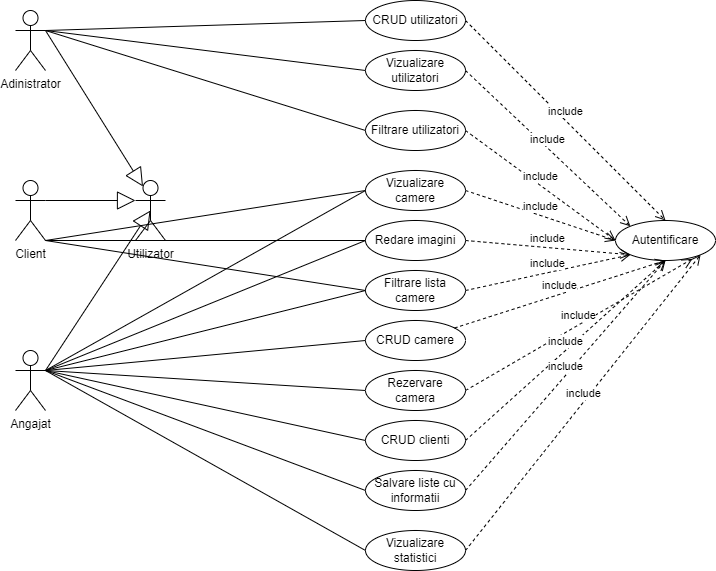

The diagram above was exported from draw.io. Its source (the exported page's mxGraphModel, read from the mxfile embedded in the PNG):
<mxGraphModel dx="1781" dy="736" grid="1" gridSize="10" guides="1" tooltips="1" connect="1" arrows="1" fold="1" page="1" pageScale="1" pageWidth="1169" pageHeight="827" math="0" shadow="0">
  <root>
    <mxCell id="0" />
    <mxCell id="1" parent="0" />
    <mxCell id="EtPCnFiX3apFm3Mgz0KW-1" value="Adinistrator" style="shape=umlActor;verticalLabelPosition=bottom;verticalAlign=top;html=1;outlineConnect=0;" vertex="1" parent="1">
      <mxGeometry x="40" y="20" width="30" height="60" as="geometry" />
    </mxCell>
    <mxCell id="EtPCnFiX3apFm3Mgz0KW-2" value="Client" style="shape=umlActor;verticalLabelPosition=bottom;verticalAlign=top;html=1;outlineConnect=0;" vertex="1" parent="1">
      <mxGeometry x="40" y="190" width="30" height="60" as="geometry" />
    </mxCell>
    <mxCell id="EtPCnFiX3apFm3Mgz0KW-5" value="Angajat" style="shape=umlActor;verticalLabelPosition=bottom;verticalAlign=top;html=1;outlineConnect=0;" vertex="1" parent="1">
      <mxGeometry x="40" y="360" width="30" height="60" as="geometry" />
    </mxCell>
    <mxCell id="EtPCnFiX3apFm3Mgz0KW-6" value="Utilizator" style="shape=umlActor;verticalLabelPosition=bottom;verticalAlign=top;html=1;outlineConnect=0;" vertex="1" parent="1">
      <mxGeometry x="160" y="190" width="30" height="60" as="geometry" />
    </mxCell>
    <mxCell id="EtPCnFiX3apFm3Mgz0KW-7" value="" style="endArrow=block;endSize=16;endFill=0;html=1;rounded=0;entryX=0.25;entryY=0.1;entryDx=0;entryDy=0;entryPerimeter=0;exitX=1;exitY=0.3333333333333333;exitDx=0;exitDy=0;exitPerimeter=0;" edge="1" parent="1" source="EtPCnFiX3apFm3Mgz0KW-1" target="EtPCnFiX3apFm3Mgz0KW-6">
      <mxGeometry width="160" relative="1" as="geometry">
        <mxPoint x="110" y="290" as="sourcePoint" />
        <mxPoint x="270" y="290" as="targetPoint" />
      </mxGeometry>
    </mxCell>
    <mxCell id="EtPCnFiX3apFm3Mgz0KW-8" value="" style="endArrow=block;endSize=16;endFill=0;html=1;rounded=0;exitX=1;exitY=0.3333333333333333;exitDx=0;exitDy=0;exitPerimeter=0;entryX=0;entryY=0.3333333333333333;entryDx=0;entryDy=0;entryPerimeter=0;" edge="1" parent="1" source="EtPCnFiX3apFm3Mgz0KW-2" target="EtPCnFiX3apFm3Mgz0KW-6">
      <mxGeometry width="160" relative="1" as="geometry">
        <mxPoint x="80" y="50" as="sourcePoint" />
        <mxPoint x="150" y="210" as="targetPoint" />
      </mxGeometry>
    </mxCell>
    <mxCell id="EtPCnFiX3apFm3Mgz0KW-9" value="" style="endArrow=block;endSize=16;endFill=0;html=1;rounded=0;exitX=1;exitY=0.3333333333333333;exitDx=0;exitDy=0;exitPerimeter=0;entryX=0.5;entryY=0.5;entryDx=0;entryDy=0;entryPerimeter=0;" edge="1" parent="1" source="EtPCnFiX3apFm3Mgz0KW-5" target="EtPCnFiX3apFm3Mgz0KW-6">
      <mxGeometry width="160" relative="1" as="geometry">
        <mxPoint x="80" y="220" as="sourcePoint" />
        <mxPoint x="170" y="220" as="targetPoint" />
      </mxGeometry>
    </mxCell>
    <mxCell id="EtPCnFiX3apFm3Mgz0KW-10" value="Autentificare" style="ellipse;whiteSpace=wrap;html=1;align=center;" vertex="1" parent="1">
      <mxGeometry x="640" y="230" width="100" height="40" as="geometry" />
    </mxCell>
    <mxCell id="EtPCnFiX3apFm3Mgz0KW-11" value="CRUD utilizatori" style="ellipse;whiteSpace=wrap;html=1;align=center;" vertex="1" parent="1">
      <mxGeometry x="390" y="10" width="100" height="40" as="geometry" />
    </mxCell>
    <mxCell id="EtPCnFiX3apFm3Mgz0KW-12" value="Vizualizare utilizatori" style="ellipse;whiteSpace=wrap;html=1;align=center;" vertex="1" parent="1">
      <mxGeometry x="390" y="60" width="100" height="40" as="geometry" />
    </mxCell>
    <mxCell id="EtPCnFiX3apFm3Mgz0KW-13" value="Filtrare utilizatori" style="ellipse;whiteSpace=wrap;html=1;align=center;" vertex="1" parent="1">
      <mxGeometry x="390" y="120" width="100" height="40" as="geometry" />
    </mxCell>
    <mxCell id="EtPCnFiX3apFm3Mgz0KW-14" value="Vizualizare camere" style="ellipse;whiteSpace=wrap;html=1;align=center;" vertex="1" parent="1">
      <mxGeometry x="390" y="180" width="100" height="40" as="geometry" />
    </mxCell>
    <mxCell id="EtPCnFiX3apFm3Mgz0KW-16" value="" style="endArrow=none;html=1;rounded=0;exitX=1;exitY=0.3333333333333333;exitDx=0;exitDy=0;exitPerimeter=0;entryX=0;entryY=0.5;entryDx=0;entryDy=0;" edge="1" parent="1" source="EtPCnFiX3apFm3Mgz0KW-1" target="EtPCnFiX3apFm3Mgz0KW-11">
      <mxGeometry width="50" height="50" relative="1" as="geometry">
        <mxPoint x="350" y="310" as="sourcePoint" />
        <mxPoint x="400" y="260" as="targetPoint" />
      </mxGeometry>
    </mxCell>
    <mxCell id="EtPCnFiX3apFm3Mgz0KW-17" value="" style="endArrow=none;html=1;rounded=0;exitX=1;exitY=0.3333333333333333;exitDx=0;exitDy=0;exitPerimeter=0;entryX=0;entryY=0.5;entryDx=0;entryDy=0;" edge="1" parent="1" source="EtPCnFiX3apFm3Mgz0KW-1" target="EtPCnFiX3apFm3Mgz0KW-12">
      <mxGeometry width="50" height="50" relative="1" as="geometry">
        <mxPoint x="80" y="50" as="sourcePoint" />
        <mxPoint x="400" y="40" as="targetPoint" />
      </mxGeometry>
    </mxCell>
    <mxCell id="EtPCnFiX3apFm3Mgz0KW-18" value="" style="endArrow=none;html=1;rounded=0;exitX=1;exitY=0.3333333333333333;exitDx=0;exitDy=0;exitPerimeter=0;entryX=0;entryY=0.5;entryDx=0;entryDy=0;" edge="1" parent="1" source="EtPCnFiX3apFm3Mgz0KW-1" target="EtPCnFiX3apFm3Mgz0KW-13">
      <mxGeometry width="50" height="50" relative="1" as="geometry">
        <mxPoint x="80" y="50" as="sourcePoint" />
        <mxPoint x="400" y="90" as="targetPoint" />
      </mxGeometry>
    </mxCell>
    <mxCell id="EtPCnFiX3apFm3Mgz0KW-19" value="" style="endArrow=none;html=1;rounded=0;exitX=1;exitY=1;exitDx=0;exitDy=0;exitPerimeter=0;entryX=0;entryY=0.5;entryDx=0;entryDy=0;" edge="1" parent="1" source="EtPCnFiX3apFm3Mgz0KW-2" target="EtPCnFiX3apFm3Mgz0KW-14">
      <mxGeometry width="50" height="50" relative="1" as="geometry">
        <mxPoint x="80" y="50" as="sourcePoint" />
        <mxPoint x="400" y="150" as="targetPoint" />
      </mxGeometry>
    </mxCell>
    <mxCell id="EtPCnFiX3apFm3Mgz0KW-20" value="" style="endArrow=none;html=1;rounded=0;exitX=1;exitY=1;exitDx=0;exitDy=0;exitPerimeter=0;entryX=0;entryY=0.5;entryDx=0;entryDy=0;" edge="1" parent="1" source="EtPCnFiX3apFm3Mgz0KW-2" target="EtPCnFiX3apFm3Mgz0KW-21">
      <mxGeometry width="50" height="50" relative="1" as="geometry">
        <mxPoint x="80" y="260" as="sourcePoint" />
        <mxPoint x="310" y="270" as="targetPoint" />
      </mxGeometry>
    </mxCell>
    <mxCell id="EtPCnFiX3apFm3Mgz0KW-21" value="Redare imagini" style="ellipse;whiteSpace=wrap;html=1;align=center;" vertex="1" parent="1">
      <mxGeometry x="390" y="230" width="100" height="40" as="geometry" />
    </mxCell>
    <mxCell id="EtPCnFiX3apFm3Mgz0KW-22" value="Filtrare lista camere" style="ellipse;whiteSpace=wrap;html=1;align=center;" vertex="1" parent="1">
      <mxGeometry x="390" y="280" width="100" height="40" as="geometry" />
    </mxCell>
    <mxCell id="EtPCnFiX3apFm3Mgz0KW-23" value="" style="endArrow=none;html=1;rounded=0;exitX=1;exitY=1;exitDx=0;exitDy=0;exitPerimeter=0;entryX=0;entryY=0.5;entryDx=0;entryDy=0;" edge="1" parent="1" source="EtPCnFiX3apFm3Mgz0KW-2" target="EtPCnFiX3apFm3Mgz0KW-22">
      <mxGeometry width="50" height="50" relative="1" as="geometry">
        <mxPoint x="80" y="260" as="sourcePoint" />
        <mxPoint x="400" y="260" as="targetPoint" />
      </mxGeometry>
    </mxCell>
    <mxCell id="EtPCnFiX3apFm3Mgz0KW-24" value="" style="endArrow=none;html=1;rounded=0;exitX=1;exitY=0.3333333333333333;exitDx=0;exitDy=0;exitPerimeter=0;entryX=0;entryY=0.5;entryDx=0;entryDy=0;" edge="1" parent="1" source="EtPCnFiX3apFm3Mgz0KW-5" target="EtPCnFiX3apFm3Mgz0KW-14">
      <mxGeometry width="50" height="50" relative="1" as="geometry">
        <mxPoint x="80" y="260" as="sourcePoint" />
        <mxPoint x="400" y="310" as="targetPoint" />
      </mxGeometry>
    </mxCell>
    <mxCell id="EtPCnFiX3apFm3Mgz0KW-25" value="" style="endArrow=none;html=1;rounded=0;exitX=1;exitY=0.3333333333333333;exitDx=0;exitDy=0;exitPerimeter=0;entryX=0;entryY=0.5;entryDx=0;entryDy=0;" edge="1" parent="1" source="EtPCnFiX3apFm3Mgz0KW-5" target="EtPCnFiX3apFm3Mgz0KW-21">
      <mxGeometry width="50" height="50" relative="1" as="geometry">
        <mxPoint x="80" y="390" as="sourcePoint" />
        <mxPoint x="400" y="210" as="targetPoint" />
      </mxGeometry>
    </mxCell>
    <mxCell id="EtPCnFiX3apFm3Mgz0KW-26" value="" style="endArrow=none;html=1;rounded=0;exitX=1;exitY=0.3333333333333333;exitDx=0;exitDy=0;exitPerimeter=0;entryX=0;entryY=0.5;entryDx=0;entryDy=0;" edge="1" parent="1" source="EtPCnFiX3apFm3Mgz0KW-5" target="EtPCnFiX3apFm3Mgz0KW-22">
      <mxGeometry width="50" height="50" relative="1" as="geometry">
        <mxPoint x="80" y="390" as="sourcePoint" />
        <mxPoint x="400" y="260" as="targetPoint" />
      </mxGeometry>
    </mxCell>
    <mxCell id="EtPCnFiX3apFm3Mgz0KW-27" value="CRUD camere" style="ellipse;whiteSpace=wrap;html=1;align=center;" vertex="1" parent="1">
      <mxGeometry x="390" y="330" width="100" height="40" as="geometry" />
    </mxCell>
    <mxCell id="EtPCnFiX3apFm3Mgz0KW-28" value="" style="endArrow=none;html=1;rounded=0;exitX=1;exitY=0.3333333333333333;exitDx=0;exitDy=0;exitPerimeter=0;entryX=0;entryY=0.5;entryDx=0;entryDy=0;" edge="1" parent="1" source="EtPCnFiX3apFm3Mgz0KW-5" target="EtPCnFiX3apFm3Mgz0KW-27">
      <mxGeometry width="50" height="50" relative="1" as="geometry">
        <mxPoint x="80" y="390" as="sourcePoint" />
        <mxPoint x="400" y="310" as="targetPoint" />
      </mxGeometry>
    </mxCell>
    <mxCell id="EtPCnFiX3apFm3Mgz0KW-29" value="" style="endArrow=none;html=1;rounded=0;entryX=0;entryY=0.5;entryDx=0;entryDy=0;" edge="1" parent="1" target="EtPCnFiX3apFm3Mgz0KW-30">
      <mxGeometry width="50" height="50" relative="1" as="geometry">
        <mxPoint x="70" y="380" as="sourcePoint" />
        <mxPoint x="400" y="360" as="targetPoint" />
      </mxGeometry>
    </mxCell>
    <mxCell id="EtPCnFiX3apFm3Mgz0KW-30" value="Rezervare camera" style="ellipse;whiteSpace=wrap;html=1;align=center;" vertex="1" parent="1">
      <mxGeometry x="390" y="380" width="100" height="40" as="geometry" />
    </mxCell>
    <mxCell id="EtPCnFiX3apFm3Mgz0KW-31" value="CRUD clienti" style="ellipse;whiteSpace=wrap;html=1;align=center;" vertex="1" parent="1">
      <mxGeometry x="390" y="430" width="100" height="40" as="geometry" />
    </mxCell>
    <mxCell id="EtPCnFiX3apFm3Mgz0KW-32" value="" style="endArrow=none;html=1;rounded=0;entryX=0;entryY=0.5;entryDx=0;entryDy=0;exitX=1;exitY=0.3333333333333333;exitDx=0;exitDy=0;exitPerimeter=0;" edge="1" parent="1" source="EtPCnFiX3apFm3Mgz0KW-5" target="EtPCnFiX3apFm3Mgz0KW-31">
      <mxGeometry width="50" height="50" relative="1" as="geometry">
        <mxPoint x="80" y="390" as="sourcePoint" />
        <mxPoint x="400" y="410" as="targetPoint" />
      </mxGeometry>
    </mxCell>
    <mxCell id="EtPCnFiX3apFm3Mgz0KW-33" value="Salvare liste cu informatii" style="ellipse;whiteSpace=wrap;html=1;align=center;" vertex="1" parent="1">
      <mxGeometry x="390" y="480" width="100" height="40" as="geometry" />
    </mxCell>
    <mxCell id="EtPCnFiX3apFm3Mgz0KW-34" value="" style="endArrow=none;html=1;rounded=0;entryX=0;entryY=0.5;entryDx=0;entryDy=0;exitX=1;exitY=0.3333333333333333;exitDx=0;exitDy=0;exitPerimeter=0;" edge="1" parent="1" source="EtPCnFiX3apFm3Mgz0KW-5" target="EtPCnFiX3apFm3Mgz0KW-33">
      <mxGeometry width="50" height="50" relative="1" as="geometry">
        <mxPoint x="80" y="390" as="sourcePoint" />
        <mxPoint x="400" y="460" as="targetPoint" />
      </mxGeometry>
    </mxCell>
    <mxCell id="EtPCnFiX3apFm3Mgz0KW-35" value="Vizualizare statistici" style="ellipse;whiteSpace=wrap;html=1;align=center;" vertex="1" parent="1">
      <mxGeometry x="390" y="540" width="100" height="40" as="geometry" />
    </mxCell>
    <mxCell id="EtPCnFiX3apFm3Mgz0KW-36" value="" style="endArrow=none;html=1;rounded=0;entryX=0;entryY=0.5;entryDx=0;entryDy=0;exitX=1;exitY=0.3333333333333333;exitDx=0;exitDy=0;exitPerimeter=0;" edge="1" parent="1" source="EtPCnFiX3apFm3Mgz0KW-5" target="EtPCnFiX3apFm3Mgz0KW-35">
      <mxGeometry width="50" height="50" relative="1" as="geometry">
        <mxPoint x="80" y="390" as="sourcePoint" />
        <mxPoint x="400" y="510" as="targetPoint" />
      </mxGeometry>
    </mxCell>
    <mxCell id="EtPCnFiX3apFm3Mgz0KW-38" value="include" style="html=1;verticalAlign=bottom;endArrow=open;dashed=1;endSize=8;curved=0;rounded=0;exitX=1;exitY=0.5;exitDx=0;exitDy=0;entryX=0.5;entryY=0;entryDx=0;entryDy=0;" edge="1" parent="1" source="EtPCnFiX3apFm3Mgz0KW-11" target="EtPCnFiX3apFm3Mgz0KW-10">
      <mxGeometry relative="1" as="geometry">
        <mxPoint x="410" y="280" as="sourcePoint" />
        <mxPoint x="330" y="280" as="targetPoint" />
      </mxGeometry>
    </mxCell>
    <mxCell id="EtPCnFiX3apFm3Mgz0KW-39" value="include" style="html=1;verticalAlign=bottom;endArrow=open;dashed=1;endSize=8;curved=0;rounded=0;exitX=1;exitY=0.5;exitDx=0;exitDy=0;entryX=0;entryY=0;entryDx=0;entryDy=0;" edge="1" parent="1" source="EtPCnFiX3apFm3Mgz0KW-12" target="EtPCnFiX3apFm3Mgz0KW-10">
      <mxGeometry relative="1" as="geometry">
        <mxPoint x="500" y="40" as="sourcePoint" />
        <mxPoint x="700" y="210" as="targetPoint" />
      </mxGeometry>
    </mxCell>
    <mxCell id="EtPCnFiX3apFm3Mgz0KW-40" value="include" style="html=1;verticalAlign=bottom;endArrow=open;dashed=1;endSize=8;curved=0;rounded=0;exitX=1;exitY=0.5;exitDx=0;exitDy=0;entryX=0;entryY=0.5;entryDx=0;entryDy=0;" edge="1" parent="1" source="EtPCnFiX3apFm3Mgz0KW-13" target="EtPCnFiX3apFm3Mgz0KW-10">
      <mxGeometry relative="1" as="geometry">
        <mxPoint x="500" y="90" as="sourcePoint" />
        <mxPoint x="665" y="216" as="targetPoint" />
      </mxGeometry>
    </mxCell>
    <mxCell id="EtPCnFiX3apFm3Mgz0KW-41" value="include" style="html=1;verticalAlign=bottom;endArrow=open;dashed=1;endSize=8;curved=0;rounded=0;exitX=1;exitY=0.5;exitDx=0;exitDy=0;entryX=0;entryY=0.5;entryDx=0;entryDy=0;" edge="1" parent="1" source="EtPCnFiX3apFm3Mgz0KW-14" target="EtPCnFiX3apFm3Mgz0KW-10">
      <mxGeometry relative="1" as="geometry">
        <mxPoint x="500" y="150" as="sourcePoint" />
        <mxPoint x="650" y="230" as="targetPoint" />
      </mxGeometry>
    </mxCell>
    <mxCell id="EtPCnFiX3apFm3Mgz0KW-42" value="include" style="html=1;verticalAlign=bottom;endArrow=open;dashed=1;endSize=8;curved=0;rounded=0;exitX=1;exitY=0.5;exitDx=0;exitDy=0;entryX=0;entryY=1;entryDx=0;entryDy=0;" edge="1" parent="1" source="EtPCnFiX3apFm3Mgz0KW-21" target="EtPCnFiX3apFm3Mgz0KW-10">
      <mxGeometry relative="1" as="geometry">
        <mxPoint x="500" y="210" as="sourcePoint" />
        <mxPoint x="650" y="230" as="targetPoint" />
      </mxGeometry>
    </mxCell>
    <mxCell id="EtPCnFiX3apFm3Mgz0KW-43" value="include" style="html=1;verticalAlign=bottom;endArrow=open;dashed=1;endSize=8;curved=0;rounded=0;exitX=1;exitY=0.5;exitDx=0;exitDy=0;entryX=0;entryY=1;entryDx=0;entryDy=0;" edge="1" parent="1" source="EtPCnFiX3apFm3Mgz0KW-22" target="EtPCnFiX3apFm3Mgz0KW-10">
      <mxGeometry relative="1" as="geometry">
        <mxPoint x="500" y="260" as="sourcePoint" />
        <mxPoint x="665" y="244" as="targetPoint" />
      </mxGeometry>
    </mxCell>
    <mxCell id="EtPCnFiX3apFm3Mgz0KW-44" value="include" style="html=1;verticalAlign=bottom;endArrow=open;dashed=1;endSize=8;curved=0;rounded=0;entryX=0.5;entryY=1;entryDx=0;entryDy=0;" edge="1" parent="1" source="EtPCnFiX3apFm3Mgz0KW-27" target="EtPCnFiX3apFm3Mgz0KW-10">
      <mxGeometry relative="1" as="geometry">
        <mxPoint x="500" y="310" as="sourcePoint" />
        <mxPoint x="665" y="244" as="targetPoint" />
      </mxGeometry>
    </mxCell>
    <mxCell id="EtPCnFiX3apFm3Mgz0KW-45" value="include" style="html=1;verticalAlign=bottom;endArrow=open;dashed=1;endSize=8;curved=0;rounded=0;exitX=1;exitY=0.5;exitDx=0;exitDy=0;entryX=0.769;entryY=0.96;entryDx=0;entryDy=0;entryPerimeter=0;" edge="1" parent="1" source="EtPCnFiX3apFm3Mgz0KW-30" target="EtPCnFiX3apFm3Mgz0KW-10">
      <mxGeometry relative="1" as="geometry">
        <mxPoint x="484" y="345" as="sourcePoint" />
        <mxPoint x="690" y="250" as="targetPoint" />
      </mxGeometry>
    </mxCell>
    <mxCell id="EtPCnFiX3apFm3Mgz0KW-46" value="include" style="html=1;verticalAlign=bottom;endArrow=open;dashed=1;endSize=8;curved=0;rounded=0;exitX=1;exitY=0.5;exitDx=0;exitDy=0;entryX=0.5;entryY=1;entryDx=0;entryDy=0;" edge="1" parent="1" source="EtPCnFiX3apFm3Mgz0KW-31" target="EtPCnFiX3apFm3Mgz0KW-10">
      <mxGeometry relative="1" as="geometry">
        <mxPoint x="500" y="410" as="sourcePoint" />
        <mxPoint x="700" y="260" as="targetPoint" />
      </mxGeometry>
    </mxCell>
    <mxCell id="EtPCnFiX3apFm3Mgz0KW-47" value="include" style="html=1;verticalAlign=bottom;endArrow=open;dashed=1;endSize=8;curved=0;rounded=0;exitX=1;exitY=0.5;exitDx=0;exitDy=0;entryX=0.5;entryY=1;entryDx=0;entryDy=0;" edge="1" parent="1" source="EtPCnFiX3apFm3Mgz0KW-33" target="EtPCnFiX3apFm3Mgz0KW-10">
      <mxGeometry relative="1" as="geometry">
        <mxPoint x="500" y="460" as="sourcePoint" />
        <mxPoint x="700" y="250" as="targetPoint" />
      </mxGeometry>
    </mxCell>
    <mxCell id="EtPCnFiX3apFm3Mgz0KW-48" value="include" style="html=1;verticalAlign=bottom;endArrow=open;dashed=1;endSize=8;curved=0;rounded=0;exitX=1;exitY=0.5;exitDx=0;exitDy=0;entryX=1;entryY=1;entryDx=0;entryDy=0;" edge="1" parent="1" source="EtPCnFiX3apFm3Mgz0KW-35" target="EtPCnFiX3apFm3Mgz0KW-10">
      <mxGeometry relative="1" as="geometry">
        <mxPoint x="500" y="510" as="sourcePoint" />
        <mxPoint x="700" y="250" as="targetPoint" />
      </mxGeometry>
    </mxCell>
  </root>
</mxGraphModel>